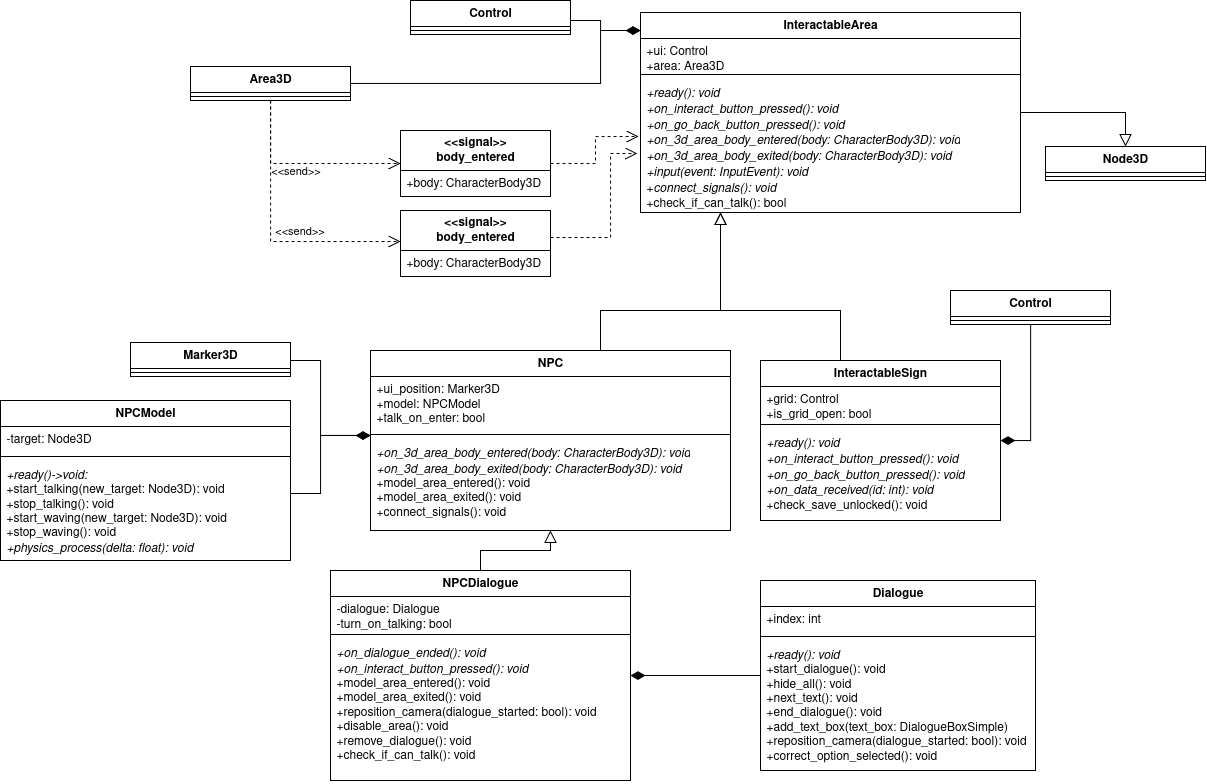

The diagram above was exported from draw.io. Its source (the exported page's mxGraphModel, read from the mxfile embedded in the PNG):
<mxGraphModel dx="3443" dy="2493" grid="1" gridSize="10" guides="1" tooltips="1" connect="1" arrows="1" fold="1" page="1" pageScale="1" pageWidth="850" pageHeight="1100" math="0" shadow="0">
  <root>
    <mxCell id="0" />
    <mxCell id="1" parent="0" />
    <mxCell id="2" style="edgeStyle=orthogonalEdgeStyle;rounded=0;orthogonalLoop=1;jettySize=auto;html=1;endArrow=block;endFill=0;endSize=10;" edge="1" source="3" target="14" parent="1">
      <mxGeometry relative="1" as="geometry">
        <Array as="points">
          <mxPoint x="230" y="30" />
          <mxPoint x="350" y="30" />
        </Array>
      </mxGeometry>
    </mxCell>
    <mxCell id="3" value="NPC" style="swimlane;fontStyle=1;align=center;verticalAlign=top;childLayout=stackLayout;horizontal=1;startSize=26;horizontalStack=0;resizeParent=1;resizeParentMax=0;resizeLast=0;collapsible=1;marginBottom=0;whiteSpace=wrap;html=1;" vertex="1" parent="1">
      <mxGeometry y="70" width="360" height="180" as="geometry" />
    </mxCell>
    <mxCell id="4" value="&lt;div&gt;+ui_position: Marker3D&lt;/div&gt;&lt;div&gt;+model: NPCModel&lt;/div&gt;&lt;div&gt;+talk_on_enter: bool&lt;/div&gt;" style="text;strokeColor=none;fillColor=none;align=left;verticalAlign=top;spacingLeft=4;spacingRight=4;overflow=hidden;rotatable=0;points=[[0,0.5],[1,0.5]];portConstraint=eastwest;whiteSpace=wrap;html=1;" vertex="1" parent="3">
      <mxGeometry y="26" width="360" height="54" as="geometry" />
    </mxCell>
    <mxCell id="5" value="" style="line;strokeWidth=1;fillColor=none;align=left;verticalAlign=middle;spacingTop=-1;spacingLeft=3;spacingRight=3;rotatable=0;labelPosition=right;points=[];portConstraint=eastwest;strokeColor=inherit;" vertex="1" parent="3">
      <mxGeometry y="80" width="360" height="8" as="geometry" />
    </mxCell>
    <mxCell id="6" value="&lt;div&gt;&lt;i&gt;+on_3d_area_body_entered(body: CharacterBody3D): void&lt;/i&gt;&lt;/div&gt;&lt;div&gt;&lt;i&gt;+on_3d_area_body_exited(body: CharacterBody3D): void&lt;/i&gt;&lt;/div&gt;&lt;div&gt;+model_area_entered(): void&lt;/div&gt;&lt;div&gt;+model_area_exited(): void&lt;/div&gt;&lt;div&gt;+connect_signals(): void&lt;/div&gt;" style="text;strokeColor=none;fillColor=none;align=left;verticalAlign=top;spacingLeft=4;spacingRight=4;overflow=hidden;rotatable=0;points=[[0,0.5],[1,0.5]];portConstraint=eastwest;whiteSpace=wrap;html=1;" vertex="1" parent="3">
      <mxGeometry y="88" width="360" height="92" as="geometry" />
    </mxCell>
    <mxCell id="7" style="edgeStyle=orthogonalEdgeStyle;rounded=0;orthogonalLoop=1;jettySize=auto;html=1;endArrow=diamondThin;endFill=1;endSize=12;" edge="1" source="10" target="14" parent="1">
      <mxGeometry relative="1" as="geometry">
        <Array as="points">
          <mxPoint x="230" y="-197" />
          <mxPoint x="230" y="-250" />
        </Array>
      </mxGeometry>
    </mxCell>
    <mxCell id="8" style="edgeStyle=orthogonalEdgeStyle;rounded=0;orthogonalLoop=1;jettySize=auto;html=1;dashed=1;endArrow=open;endFill=0;endSize=10;" edge="1" source="10" target="42" parent="1">
      <mxGeometry relative="1" as="geometry">
        <Array as="points">
          <mxPoint x="-100" y="-117" />
        </Array>
      </mxGeometry>
    </mxCell>
    <mxCell id="9" value="&amp;lt;&amp;lt;send&amp;gt;&amp;gt;" style="edgeLabel;html=1;align=center;verticalAlign=middle;resizable=0;points=[];" vertex="1" connectable="0" parent="8">
      <mxGeometry x="-0.0071" relative="1" as="geometry">
        <mxPoint x="-9" y="7" as="offset" />
      </mxGeometry>
    </mxCell>
    <mxCell id="10" value="Area3D" style="swimlane;fontStyle=1;align=center;verticalAlign=top;childLayout=stackLayout;horizontal=1;startSize=26;horizontalStack=0;resizeParent=1;resizeParentMax=0;resizeLast=0;collapsible=1;marginBottom=0;whiteSpace=wrap;html=1;" vertex="1" parent="1">
      <mxGeometry x="-180" y="-214" width="160" height="34" as="geometry" />
    </mxCell>
    <mxCell id="11" value="" style="line;strokeWidth=1;fillColor=none;align=left;verticalAlign=middle;spacingTop=-1;spacingLeft=3;spacingRight=3;rotatable=0;labelPosition=right;points=[];portConstraint=eastwest;strokeColor=inherit;" vertex="1" parent="10">
      <mxGeometry y="26" width="160" height="8" as="geometry" />
    </mxCell>
    <mxCell id="12" value="&lt;div&gt;Control&lt;/div&gt;" style="swimlane;fontStyle=1;align=center;verticalAlign=top;childLayout=stackLayout;horizontal=1;startSize=26;horizontalStack=0;resizeParent=1;resizeParentMax=0;resizeLast=0;collapsible=1;marginBottom=0;whiteSpace=wrap;html=1;" vertex="1" parent="1">
      <mxGeometry x="40" y="-280" width="160" height="34" as="geometry" />
    </mxCell>
    <mxCell id="13" value="" style="line;strokeWidth=1;fillColor=none;align=left;verticalAlign=middle;spacingTop=-1;spacingLeft=3;spacingRight=3;rotatable=0;labelPosition=right;points=[];portConstraint=eastwest;strokeColor=inherit;" vertex="1" parent="12">
      <mxGeometry y="26" width="160" height="8" as="geometry" />
    </mxCell>
    <mxCell id="14" value="InteractableArea" style="swimlane;fontStyle=1;align=center;verticalAlign=top;childLayout=stackLayout;horizontal=1;startSize=26;horizontalStack=0;resizeParent=1;resizeParentMax=0;resizeLast=0;collapsible=1;marginBottom=0;whiteSpace=wrap;html=1;" vertex="1" parent="1">
      <mxGeometry x="270" y="-268" width="380" height="200" as="geometry" />
    </mxCell>
    <mxCell id="15" value="&lt;div&gt;+ui: Control&lt;/div&gt;&lt;div&gt;+area: Area3D&lt;/div&gt;" style="text;strokeColor=none;fillColor=none;align=left;verticalAlign=top;spacingLeft=4;spacingRight=4;overflow=hidden;rotatable=0;points=[[0,0.5],[1,0.5]];portConstraint=eastwest;whiteSpace=wrap;html=1;" vertex="1" parent="14">
      <mxGeometry y="26" width="380" height="32" as="geometry" />
    </mxCell>
    <mxCell id="16" value="" style="line;strokeWidth=1;fillColor=none;align=left;verticalAlign=middle;spacingTop=-1;spacingLeft=3;spacingRight=3;rotatable=0;labelPosition=right;points=[];portConstraint=eastwest;strokeColor=inherit;" vertex="1" parent="14">
      <mxGeometry y="58" width="380" height="8" as="geometry" />
    </mxCell>
    <mxCell id="17" value="&lt;div&gt;&lt;i&gt;+ready(): void&lt;/i&gt;&lt;/div&gt;&lt;div&gt;&lt;i&gt;+on_interact_button_pressed(): void&lt;/i&gt;&lt;/div&gt;&lt;div&gt;&lt;i&gt;+on_go_back_button_pressed(): void&lt;/i&gt;&lt;/div&gt;&lt;div&gt;&lt;i&gt;+on_3d_area_body_entered(body: CharacterBody3D): void&lt;/i&gt;&lt;/div&gt;&lt;div&gt;&lt;i&gt;+on_3d_area_body_exited(body: CharacterBody3D): void&lt;/i&gt;&lt;/div&gt;&lt;div&gt;&lt;i&gt;+input(event: InputEvent): void&lt;/i&gt;&lt;/div&gt;&lt;div&gt;+&lt;i&gt;connect_signals(): void&lt;/i&gt;&lt;/div&gt;&lt;div&gt;+check_if_can_talk(): bool&lt;/div&gt;" style="text;strokeColor=none;fillColor=none;align=left;verticalAlign=top;spacingLeft=4;spacingRight=4;overflow=hidden;rotatable=0;points=[[0,0.5],[1,0.5]];portConstraint=eastwest;whiteSpace=wrap;html=1;" vertex="1" parent="14">
      <mxGeometry y="66" width="380" height="134" as="geometry" />
    </mxCell>
    <mxCell id="18" style="edgeStyle=orthogonalEdgeStyle;rounded=0;orthogonalLoop=1;jettySize=auto;html=1;" edge="1" source="19" target="3" parent="1">
      <mxGeometry relative="1" as="geometry">
        <Array as="points">
          <mxPoint x="-50" y="80" />
          <mxPoint x="-50" y="155" />
        </Array>
      </mxGeometry>
    </mxCell>
    <mxCell id="19" value="Marker3D" style="swimlane;fontStyle=1;align=center;verticalAlign=top;childLayout=stackLayout;horizontal=1;startSize=26;horizontalStack=0;resizeParent=1;resizeParentMax=0;resizeLast=0;collapsible=1;marginBottom=0;whiteSpace=wrap;html=1;" vertex="1" parent="1">
      <mxGeometry x="-240" y="62" width="160" height="34" as="geometry" />
    </mxCell>
    <mxCell id="20" value="" style="line;strokeWidth=1;fillColor=none;align=left;verticalAlign=middle;spacingTop=-1;spacingLeft=3;spacingRight=3;rotatable=0;labelPosition=right;points=[];portConstraint=eastwest;strokeColor=inherit;" vertex="1" parent="19">
      <mxGeometry y="26" width="160" height="8" as="geometry" />
    </mxCell>
    <mxCell id="21" style="edgeStyle=orthogonalEdgeStyle;rounded=0;orthogonalLoop=1;jettySize=auto;html=1;endArrow=diamondThin;endFill=1;endSize=12;" edge="1" source="22" target="3" parent="1">
      <mxGeometry relative="1" as="geometry">
        <Array as="points">
          <mxPoint x="-50" y="213" />
          <mxPoint x="-50" y="155" />
        </Array>
      </mxGeometry>
    </mxCell>
    <mxCell id="22" value="NPCModel" style="swimlane;fontStyle=1;align=center;verticalAlign=top;childLayout=stackLayout;horizontal=1;startSize=26;horizontalStack=0;resizeParent=1;resizeParentMax=0;resizeLast=0;collapsible=1;marginBottom=0;whiteSpace=wrap;html=1;" vertex="1" parent="1">
      <mxGeometry x="-370" y="120" width="290" height="160" as="geometry" />
    </mxCell>
    <mxCell id="23" value="-target: Node3D" style="text;strokeColor=none;fillColor=none;align=left;verticalAlign=top;spacingLeft=4;spacingRight=4;overflow=hidden;rotatable=0;points=[[0,0.5],[1,0.5]];portConstraint=eastwest;whiteSpace=wrap;html=1;" vertex="1" parent="22">
      <mxGeometry y="26" width="290" height="26" as="geometry" />
    </mxCell>
    <mxCell id="24" value="" style="line;strokeWidth=1;fillColor=none;align=left;verticalAlign=middle;spacingTop=-1;spacingLeft=3;spacingRight=3;rotatable=0;labelPosition=right;points=[];portConstraint=eastwest;strokeColor=inherit;" vertex="1" parent="22">
      <mxGeometry y="52" width="290" height="8" as="geometry" />
    </mxCell>
    <mxCell id="25" value="&lt;i&gt;+ready()-&amp;gt;void:&lt;/i&gt;&lt;br&gt;+start_talking(new_target: Node3D): void&lt;br&gt;+stop_talking(): void&lt;br&gt;+start_waving(new_target: Node3D): void&lt;br&gt;+stop_waving(): void&lt;br&gt;&lt;i&gt;+physics_process(delta: float): void&lt;/i&gt;" style="text;strokeColor=none;fillColor=none;align=left;verticalAlign=top;spacingLeft=4;spacingRight=4;overflow=hidden;rotatable=0;points=[[0,0.5],[1,0.5]];portConstraint=eastwest;whiteSpace=wrap;html=1;" vertex="1" parent="22">
      <mxGeometry y="60" width="290" height="100" as="geometry" />
    </mxCell>
    <mxCell id="26" style="edgeStyle=orthogonalEdgeStyle;rounded=0;orthogonalLoop=1;jettySize=auto;html=1;entryX=0.5;entryY=1;entryDx=0;entryDy=0;endArrow=block;endFill=0;endSize=10;" edge="1" source="27" target="3" parent="1">
      <mxGeometry relative="1" as="geometry" />
    </mxCell>
    <mxCell id="27" value="NPCDialogue" style="swimlane;fontStyle=1;align=center;verticalAlign=top;childLayout=stackLayout;horizontal=1;startSize=26;horizontalStack=0;resizeParent=1;resizeParentMax=0;resizeLast=0;collapsible=1;marginBottom=0;whiteSpace=wrap;html=1;" vertex="1" parent="1">
      <mxGeometry x="-40" y="290" width="300" height="210" as="geometry">
        <mxRectangle x="-40" y="290" width="110" height="30" as="alternateBounds" />
      </mxGeometry>
    </mxCell>
    <mxCell id="28" value="&lt;div&gt;-dialogue: Dialogue&lt;/div&gt;&lt;div&gt;-turn_on_talking: bool&lt;/div&gt;" style="text;strokeColor=none;fillColor=none;align=left;verticalAlign=top;spacingLeft=4;spacingRight=4;overflow=hidden;rotatable=0;points=[[0,0.5],[1,0.5]];portConstraint=eastwest;whiteSpace=wrap;html=1;" vertex="1" parent="27">
      <mxGeometry y="26" width="300" height="34" as="geometry" />
    </mxCell>
    <mxCell id="29" value="" style="line;strokeWidth=1;fillColor=none;align=left;verticalAlign=middle;spacingTop=-1;spacingLeft=3;spacingRight=3;rotatable=0;labelPosition=right;points=[];portConstraint=eastwest;strokeColor=inherit;" vertex="1" parent="27">
      <mxGeometry y="60" width="300" height="8" as="geometry" />
    </mxCell>
    <mxCell id="30" value="&lt;div&gt;&lt;i&gt;+on_dialogue_ended(): void&lt;/i&gt;&lt;/div&gt;&lt;div&gt;&lt;i&gt;+on_interact_button_pressed(): void&lt;/i&gt;&lt;/div&gt;&lt;div&gt;+model_area_entered(): void&lt;/div&gt;&lt;div&gt;+model_area_exited(): void&lt;/div&gt;&lt;div&gt;+reposition_camera(dialogue_started: bool): void&lt;/div&gt;&lt;div&gt;+disable_area(): void&lt;/div&gt;&lt;div&gt;+remove_dialogue(): void&lt;/div&gt;&lt;div&gt;+check_if_can_talk(): void&lt;/div&gt;&lt;div&gt;&lt;br&gt;&lt;/div&gt;" style="text;strokeColor=none;fillColor=none;align=left;verticalAlign=top;spacingLeft=4;spacingRight=4;overflow=hidden;rotatable=0;points=[[0,0.5],[1,0.5]];portConstraint=eastwest;whiteSpace=wrap;html=1;" vertex="1" parent="27">
      <mxGeometry y="68" width="300" height="142" as="geometry" />
    </mxCell>
    <mxCell id="31" style="edgeStyle=orthogonalEdgeStyle;rounded=0;orthogonalLoop=1;jettySize=auto;html=1;entryX=1;entryY=0.5;entryDx=0;entryDy=0;endArrow=diamondThin;endFill=1;endSize=12;" edge="1" source="52" target="27" parent="1">
      <mxGeometry relative="1" as="geometry" />
    </mxCell>
    <mxCell id="32" style="edgeStyle=orthogonalEdgeStyle;rounded=0;orthogonalLoop=1;jettySize=auto;html=1;endArrow=block;endFill=0;endSize=10;" edge="1" source="33" target="14" parent="1">
      <mxGeometry relative="1" as="geometry">
        <Array as="points">
          <mxPoint x="470" y="30" />
          <mxPoint x="350" y="30" />
        </Array>
      </mxGeometry>
    </mxCell>
    <mxCell id="33" value="InteractableSign" style="swimlane;fontStyle=1;align=center;verticalAlign=top;childLayout=stackLayout;horizontal=1;startSize=26;horizontalStack=0;resizeParent=1;resizeParentMax=0;resizeLast=0;collapsible=1;marginBottom=0;whiteSpace=wrap;html=1;" vertex="1" parent="1">
      <mxGeometry x="390" y="80" width="240" height="160" as="geometry" />
    </mxCell>
    <mxCell id="34" value="&lt;div&gt;+grid: Control&lt;/div&gt;&lt;div&gt;+is_grid_open: bool&lt;/div&gt;" style="text;strokeColor=none;fillColor=none;align=left;verticalAlign=top;spacingLeft=4;spacingRight=4;overflow=hidden;rotatable=0;points=[[0,0.5],[1,0.5]];portConstraint=eastwest;whiteSpace=wrap;html=1;" vertex="1" parent="33">
      <mxGeometry y="26" width="240" height="34" as="geometry" />
    </mxCell>
    <mxCell id="35" value="" style="line;strokeWidth=1;fillColor=none;align=left;verticalAlign=middle;spacingTop=-1;spacingLeft=3;spacingRight=3;rotatable=0;labelPosition=right;points=[];portConstraint=eastwest;strokeColor=inherit;" vertex="1" parent="33">
      <mxGeometry y="60" width="240" height="8" as="geometry" />
    </mxCell>
    <mxCell id="36" value="&lt;div&gt;&lt;i&gt;+ready(): void&lt;/i&gt;&lt;/div&gt;&lt;div&gt;&lt;i&gt;+on_interact_button_pressed(): void&lt;/i&gt;&lt;/div&gt;&lt;div&gt;&lt;i&gt;+on_go_back_button_pressed(): void&lt;/i&gt;&lt;/div&gt;&lt;div&gt;&lt;i&gt;+on_data_received(id: int): void&lt;/i&gt;&lt;/div&gt;&lt;div&gt;+check_save_unlocked(): void&lt;/div&gt;" style="text;strokeColor=none;fillColor=none;align=left;verticalAlign=top;spacingLeft=4;spacingRight=4;overflow=hidden;rotatable=0;points=[[0,0.5],[1,0.5]];portConstraint=eastwest;whiteSpace=wrap;html=1;" vertex="1" parent="33">
      <mxGeometry y="68" width="240" height="92" as="geometry" />
    </mxCell>
    <mxCell id="37" style="edgeStyle=orthogonalEdgeStyle;rounded=0;orthogonalLoop=1;jettySize=auto;html=1;entryX=1;entryY=0.5;entryDx=0;entryDy=0;endSize=12;endArrow=diamondThin;endFill=1;" edge="1" source="38" target="33" parent="1">
      <mxGeometry relative="1" as="geometry" />
    </mxCell>
    <mxCell id="38" value="Control" style="swimlane;fontStyle=1;align=center;verticalAlign=top;childLayout=stackLayout;horizontal=1;startSize=26;horizontalStack=0;resizeParent=1;resizeParentMax=0;resizeLast=0;collapsible=1;marginBottom=0;whiteSpace=wrap;html=1;" vertex="1" parent="1">
      <mxGeometry x="580" y="10" width="160" height="34" as="geometry" />
    </mxCell>
    <mxCell id="39" value="" style="line;strokeWidth=1;fillColor=none;align=left;verticalAlign=middle;spacingTop=-1;spacingLeft=3;spacingRight=3;rotatable=0;labelPosition=right;points=[];portConstraint=eastwest;strokeColor=inherit;" vertex="1" parent="38">
      <mxGeometry y="26" width="160" height="8" as="geometry" />
    </mxCell>
    <mxCell id="40" style="edgeStyle=orthogonalEdgeStyle;rounded=0;orthogonalLoop=1;jettySize=auto;html=1;" edge="1" source="12" target="14" parent="1">
      <mxGeometry relative="1" as="geometry">
        <Array as="points">
          <mxPoint x="230" y="-260" />
          <mxPoint x="230" y="-250" />
        </Array>
        <mxPoint x="100" y="-281" as="sourcePoint" />
      </mxGeometry>
    </mxCell>
    <mxCell id="41" style="edgeStyle=orthogonalEdgeStyle;rounded=0;orthogonalLoop=1;jettySize=auto;html=1;endArrow=open;endFill=0;endSize=10;dashed=1;entryX=-0.005;entryY=0.433;entryDx=0;entryDy=0;entryPerimeter=0;" edge="1" source="42" target="17" parent="1">
      <mxGeometry relative="1" as="geometry">
        <mxPoint x="250" y="-160" as="targetPoint" />
      </mxGeometry>
    </mxCell>
    <mxCell id="42" value="&lt;div&gt;&lt;b&gt;&amp;lt;&amp;lt;signal&amp;gt;&amp;gt;&lt;/b&gt;&lt;/div&gt;&lt;div&gt;&lt;b&gt;body_entered&lt;/b&gt;&lt;/div&gt;" style="swimlane;fontStyle=0;childLayout=stackLayout;horizontal=1;startSize=40;fillColor=none;horizontalStack=0;resizeParent=1;resizeParentMax=0;resizeLast=0;collapsible=1;marginBottom=0;whiteSpace=wrap;html=1;" vertex="1" parent="1">
      <mxGeometry x="30" y="-150" width="150" height="66" as="geometry" />
    </mxCell>
    <mxCell id="43" value="+body: CharacterBody3D" style="text;strokeColor=none;fillColor=none;align=left;verticalAlign=top;spacingLeft=4;spacingRight=4;overflow=hidden;rotatable=0;points=[[0,0.5],[1,0.5]];portConstraint=eastwest;whiteSpace=wrap;html=1;" vertex="1" parent="42">
      <mxGeometry y="40" width="150" height="26" as="geometry" />
    </mxCell>
    <mxCell id="44" value="&lt;div&gt;&lt;b&gt;&amp;lt;&amp;lt;signal&amp;gt;&amp;gt;&lt;/b&gt;&lt;/div&gt;&lt;div&gt;&lt;b&gt;body_entered&lt;/b&gt;&lt;/div&gt;" style="swimlane;fontStyle=0;childLayout=stackLayout;horizontal=1;startSize=40;fillColor=none;horizontalStack=0;resizeParent=1;resizeParentMax=0;resizeLast=0;collapsible=1;marginBottom=0;whiteSpace=wrap;html=1;" vertex="1" parent="1">
      <mxGeometry x="30" y="-70" width="150" height="66" as="geometry" />
    </mxCell>
    <mxCell id="45" value="+body: CharacterBody3D" style="text;strokeColor=none;fillColor=none;align=left;verticalAlign=top;spacingLeft=4;spacingRight=4;overflow=hidden;rotatable=0;points=[[0,0.5],[1,0.5]];portConstraint=eastwest;whiteSpace=wrap;html=1;" vertex="1" parent="44">
      <mxGeometry y="40" width="150" height="26" as="geometry" />
    </mxCell>
    <mxCell id="46" style="edgeStyle=orthogonalEdgeStyle;rounded=0;orthogonalLoop=1;jettySize=auto;html=1;dashed=1;endArrow=open;endFill=0;endSize=10;" edge="1" source="10" target="44" parent="1">
      <mxGeometry relative="1" as="geometry">
        <mxPoint x="-110" y="-110" as="sourcePoint" />
        <mxPoint x="10" y="-39" as="targetPoint" />
        <Array as="points">
          <mxPoint x="-100" y="-39" />
        </Array>
      </mxGeometry>
    </mxCell>
    <mxCell id="47" value="&amp;lt;&amp;lt;send&amp;gt;&amp;gt;" style="edgeLabel;html=1;align=center;verticalAlign=middle;resizable=0;points=[];" vertex="1" connectable="0" parent="46">
      <mxGeometry x="0.1233" y="2" relative="1" as="geometry">
        <mxPoint x="16" y="-9" as="offset" />
      </mxGeometry>
    </mxCell>
    <mxCell id="48" style="edgeStyle=orthogonalEdgeStyle;rounded=0;orthogonalLoop=1;jettySize=auto;html=1;endArrow=open;endFill=0;endSize=10;dashed=1;entryX=-0.008;entryY=0.56;entryDx=0;entryDy=0;entryPerimeter=0;" edge="1" target="17" parent="1">
      <mxGeometry relative="1" as="geometry">
        <mxPoint x="180" y="-43" as="sourcePoint" />
        <mxPoint x="268" y="-70" as="targetPoint" />
        <Array as="points">
          <mxPoint x="240" y="-43" />
          <mxPoint x="240" y="-127" />
        </Array>
      </mxGeometry>
    </mxCell>
    <mxCell id="49" style="edgeStyle=orthogonalEdgeStyle;rounded=0;orthogonalLoop=1;jettySize=auto;html=1;endArrow=block;endFill=0;endSize=10;" edge="1" source="14" target="50" parent="1">
      <mxGeometry relative="1" as="geometry">
        <mxPoint x="700" y="-240" as="sourcePoint" />
        <Array as="points">
          <mxPoint x="755" y="-168" />
        </Array>
      </mxGeometry>
    </mxCell>
    <mxCell id="50" value="Node3D" style="swimlane;fontStyle=1;align=center;verticalAlign=top;childLayout=stackLayout;horizontal=1;startSize=26;horizontalStack=0;resizeParent=1;resizeParentMax=0;resizeLast=0;collapsible=1;marginBottom=0;whiteSpace=wrap;html=1;" vertex="1" parent="1">
      <mxGeometry x="675" y="-134" width="160" height="34" as="geometry" />
    </mxCell>
    <mxCell id="51" value="" style="line;strokeWidth=1;fillColor=none;align=left;verticalAlign=middle;spacingTop=-1;spacingLeft=3;spacingRight=3;rotatable=0;labelPosition=right;points=[];portConstraint=eastwest;strokeColor=inherit;" vertex="1" parent="50">
      <mxGeometry y="26" width="160" height="8" as="geometry" />
    </mxCell>
    <mxCell id="52" value="Dialogue" style="swimlane;fontStyle=1;align=center;verticalAlign=top;childLayout=stackLayout;horizontal=1;startSize=26;horizontalStack=0;resizeParent=1;resizeParentMax=0;resizeLast=0;collapsible=1;marginBottom=0;whiteSpace=wrap;html=1;" vertex="1" parent="1">
      <mxGeometry x="390" y="300" width="275" height="190" as="geometry" />
    </mxCell>
    <mxCell id="53" value="+index: int" style="text;strokeColor=none;fillColor=none;align=left;verticalAlign=top;spacingLeft=4;spacingRight=4;overflow=hidden;rotatable=0;points=[[0,0.5],[1,0.5]];portConstraint=eastwest;whiteSpace=wrap;html=1;" vertex="1" parent="52">
      <mxGeometry y="26" width="275" height="26" as="geometry" />
    </mxCell>
    <mxCell id="54" value="" style="line;strokeWidth=1;fillColor=none;align=left;verticalAlign=middle;spacingTop=-1;spacingLeft=3;spacingRight=3;rotatable=0;labelPosition=right;points=[];portConstraint=eastwest;strokeColor=inherit;" vertex="1" parent="52">
      <mxGeometry y="52" width="275" height="8" as="geometry" />
    </mxCell>
    <mxCell id="55" value="&lt;div&gt;&lt;i&gt;+ready(): void&lt;/i&gt;&lt;/div&gt;&lt;div&gt;+start_dialogue(): void&lt;/div&gt;&lt;div&gt;+hide_all(): void&lt;/div&gt;&lt;div&gt;+next_text(): void&lt;/div&gt;&lt;div&gt;+end_dialogue(): void&lt;/div&gt;&lt;div&gt;+add_text_box(text_box: DialogueBoxSimple)&lt;/div&gt;&lt;div&gt;+reposition_camera(dialogue_started: bool): void&lt;/div&gt;&lt;div&gt;+correct_option_selected(): void&lt;/div&gt;&lt;div&gt;&lt;br&gt;&lt;/div&gt;" style="text;strokeColor=none;fillColor=none;align=left;verticalAlign=top;spacingLeft=4;spacingRight=4;overflow=hidden;rotatable=0;points=[[0,0.5],[1,0.5]];portConstraint=eastwest;whiteSpace=wrap;html=1;" vertex="1" parent="52">
      <mxGeometry y="60" width="275" height="130" as="geometry" />
    </mxCell>
  </root>
</mxGraphModel>